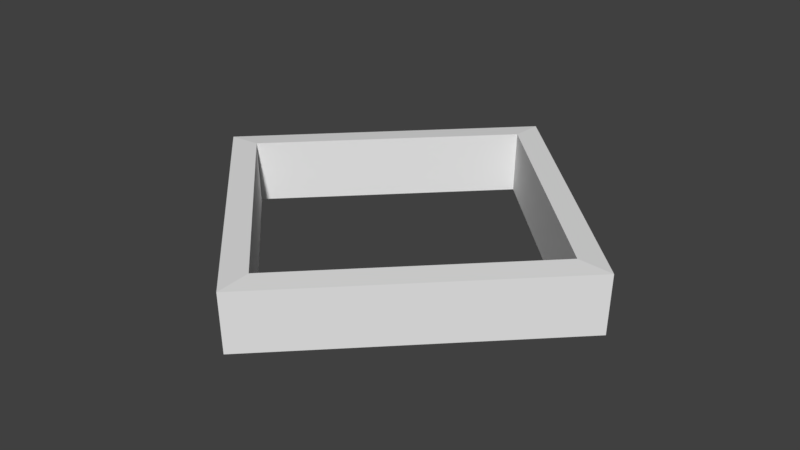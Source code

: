 # Source: CUBE_EMPTY.blend  (saved by Blender 2.79.0; exported with 4.5.12 LTS)
import bpy
from mathutils import Matrix  # noqa: F401  (used for matrix-valued properties, if any)

bpy.ops.wm.read_factory_settings(use_empty=True)
scene = bpy.context.scene
scene.name = 'Scene'

# ---- collections
col_collection_1 = bpy.data.collections.new('Collection 1'); scene.collection.children.link(col_collection_1)

# ---- world
world_world = bpy.data.worlds.new('World'); scene.world = world_world
world_world.color = (0.05088, 0.05088, 0.05088)
world_world.use_sun_shadow = False
world_world.sun_shadow_jitter_overblur = 0.0
world_world.cycles.sampling_method = 'MANUAL'

# ---- meshes
me_torus_005 = bpy.data.meshes.new('Torus.005')
me_torus_005.from_pydata([(1.031, 2.847e-09, 0.1312), (0.8718, 4.216e-09, 0.14), (0.86, 0.0, -0.1455), (1.022, -6.534e-10, -0.14), (8.272e-08, 1.031, 0.1312), (7.357e-08, 0.8718, 0.14), (6.493e-08, 0.86, -0.1455), (7.609e-08, 1.022, -0.14), (-1.031, 9.299e-08, 0.1312), (-0.8718, 8.043e-08, 0.14), (-0.86, 7.518e-08, -0.1455), (-1.022, 8.869e-08, -0.14), (8.272e-08, -1.031, 0.1312), (7.357e-08, -0.8718, 0.14), (6.493e-08, -0.86, -0.1455), (7.609e-08, -1.022, -0.14)], [], [(0, 4, 5, 1), (1, 5, 6, 2), (2, 6, 7, 3), (3, 7, 4, 0), (4, 8, 9, 5), (5, 9, 10, 6), (6, 10, 11, 7), (7, 11, 8, 4), (8, 12, 13, 9), (9, 13, 14, 10), (10, 14, 15, 11), (11, 15, 12, 8), (12, 0, 1, 13), (13, 1, 2, 14), (14, 2, 3, 15), (15, 3, 0, 12)])
_uv = me_torus_005.uv_layers.new(name='UVMap')
_uv.uv.foreach_set('vector', [0.0, 0.5022, 2.292e-08, 0.0, 0.04333, 0.0388, 0.04333, 0.4634, 0.6706, 0.5022, 0.6706, 0.9269, 0.5608, 0.924, 0.5608, 0.5051, 0.5118, 0.5417, 0.04403, 0.5417, 2.522e-07, 0.5022, 0.5558, 0.5022, 0.8736, 0.5, 0.8736, 0.002237, 0.9779, 0.0, 0.9779, 0.5022, 2.292e-08, 0.0, 0.5608, 0.0, 0.5175, 0.0388, 0.04333, 0.0388, 1.0, 0.5022, 1.0, 0.9269, 0.8902, 0.924, 0.8902, 0.5051, 0.04403, 0.5417, 0.04403, 0.9606, 0.0, 1.0, 2.522e-07, 0.5022, 0.6651, 0.5, 0.6651, 0.002237, 0.7693, 0.0, 0.7693, 0.5022, 0.5608, 0.0, 0.5608, 0.5022, 0.5175, 0.4634, 0.5175, 0.0388, 0.7804, 0.9269, 0.7804, 0.5022, 0.8902, 0.5051, 0.8902, 0.924, 0.04403, 0.9606, 0.5118, 0.9606, 0.5558, 1.0, 0.0, 1.0, 0.5608, 0.5, 0.5608, 0.002237, 0.6651, 0.0, 0.6651, 0.5022, 0.5608, 0.5022, 0.0, 0.5022, 0.04333, 0.4634, 0.5175, 0.4634, 0.7804, 0.5022, 0.7804, 0.9269, 0.6706, 0.924, 0.6706, 0.5051, 0.5118, 0.9606, 0.5118, 0.5417, 0.5558, 0.5022, 0.5558, 1.0, 0.7693, 0.5, 0.7693, 0.002237, 0.8736, 0.0, 0.8736, 0.5022])
me_torus_005.use_remesh_preserve_volume = False
me_torus_005.use_remesh_preserve_attributes = False
me_torus_005.use_mirror_vertex_groups = False
me_torus_005.update()

# ---- objects
ob_torus_005 = bpy.data.objects.new('Torus.005', me_torus_005)

# ---- transforms, parenting, visibility, modifiers, constraints
ob_torus_005.location = (0.0, 0.0, 0.0)
ob_torus_005.lineart.crease_threshold = 0.0

# ---- collection membership
col_collection_1.objects.link(ob_torus_005)

# ---- scene / render settings (as saved in the file)
scene.frame_start = 1; scene.frame_end = 250; scene.frame_set(1)
scene.render.engine = 'BLENDER_EEVEE_NEXT'
scene.render.resolution_percentage = 50
scene.render.dither_intensity = 0.0
scene.cycles.use_denoising = False
scene.cycles.samples = 128
scene.cycles.sampling_pattern = 'TABULATED_SOBOL'
scene.cycles.use_adaptive_sampling = False
scene.cycles.use_light_tree = False
scene.cycles.blur_glossy = 0.0
scene.cycles.sample_clamp_indirect = 0.0
scene.view_settings.view_transform = 'Standard'
bpy.context.view_layer.update()

# ---- added for rendering (the .blend has no active camera and no usable light): camera, sun
cam_auto = bpy.data.cameras.new('AutoCamera')
cam_auto.lens = 50.0
cam_auto.sensor_width = 36.0
cam_auto.clip_end = 1000.0
ob_auto_camera = bpy.data.objects.new('AutoCamera', cam_auto)
scene.collection.objects.link(ob_auto_camera)
ob_auto_camera.location = (2.71124, -3.25349, 2.16625)
ob_auto_camera.rotation_euler = (1.09748, -7.21219e-08, 0.694738)
scene.camera = ob_auto_camera
light_auto_sun = bpy.data.lights.new('AutoSun', 'SUN')
light_auto_sun.energy = 3.0
light_auto_sun.angle = 0.0523599
ob_auto_sun = bpy.data.objects.new('AutoSun', light_auto_sun)
scene.collection.objects.link(ob_auto_sun)
ob_auto_sun.rotation_euler = (0.872665, 0.174533, 0.523599)
bpy.context.view_layer.update()
